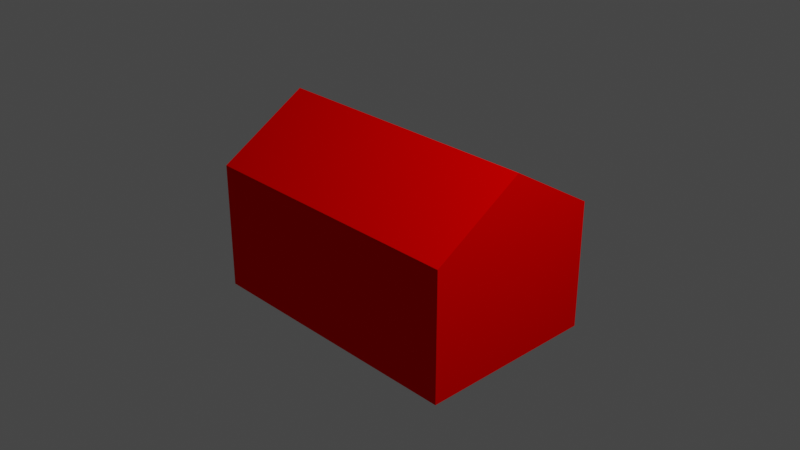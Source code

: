 # Source: redSettlement.blend  (saved by Blender 2.82.7; exported with 4.5.12 LTS)
import bpy
from mathutils import Matrix  # noqa: F401  (used for matrix-valued properties, if any)

bpy.ops.wm.read_factory_settings(use_empty=True)
scene = bpy.context.scene
scene.name = 'Scene'

# ---- collections
col_collection = bpy.data.collections.new('Collection'); scene.collection.children.link(col_collection)

# ---- materials (node trees are filled in below, after node groups)
mat_housecolor = bpy.data.materials.new('houseColor')
mat_housecolor.alpha_threshold = 0.0
mat_housecolor.use_transparent_shadow = False
mat_housecolor.diffuse_color = (1.0, 0.0, 0.0, 1.0)
mat_housecolor.line_color = (0.0, 0.0, 0.0, 1.0)

# ---- material node trees

# ---- world
world_world = bpy.data.worlds.new('World'); scene.world = world_world
world_world.use_nodes = True; world_world.node_tree.nodes.clear()
_N = world_world.node_tree.nodes; _L = world_world.node_tree.links
n0 = _N.new('ShaderNodeOutputWorld'); n0.name = 'World Output'; n0.location = (300, 300)
n1 = _N.new('ShaderNodeBackground'); n1.name = 'Background'; n1.location = (10, 300)
n1.inputs[0].default_value = (0.05088, 0.05088, 0.05088, 1.0)
_L.new(n1.outputs[0], n0.inputs[0])
n0.is_active_output = True
world_world.color = (0.05088, 0.05088, 0.05088)
world_world.use_sun_shadow = False
world_world.sun_shadow_jitter_overblur = 0.0

# ---- cameras
cam_camera = bpy.data.cameras.new('Camera')
cam_camera.clip_end = 100.0
cam_camera.ortho_scale = 7.314

# ---- lights
light_light = bpy.data.lights.new('Light', 'POINT')
light_light.transmission_factor = 0.0
light_light.energy = 1000.0
light_light.shadow_soft_size = 0.1
light_light.shadow_maximum_resolution = 0.006
light_light.use_absolute_resolution = True

# ---- meshes
me_cube = bpy.data.meshes.new('Cube')
me_cube.from_pydata([(1.0, 1.0, 0.4), (1.0, 1.0, -1.0), (1.0, -1.0, 0.4), (1.0, -1.0, -1.0), (-1.0, 1.0, 0.4), (-1.0, 1.0, -1.0), (-1.0, -1.0, 0.4), (-1.0, -1.0, -1.0), (-1.0, 0.0, -1.0), (1.0, 0.0, 1.0), (-1.0, 0.0, 1.0), (1.0, 0.0, -1.0)], [], [(9, 10, 6, 2), (3, 2, 6, 7), (8, 10, 4, 5), (8, 11, 3, 7), (11, 9, 2, 3), (5, 4, 0, 1), (1, 0, 9, 11), (5, 1, 11, 8), (7, 6, 10, 8), (0, 4, 10, 9)])
_uv = me_cube.uv_layers.new(name='UVMap')
_uv.uv.foreach_set('vector', [0.625, 0.625, 0.875, 0.625, 0.875, 0.75, 0.625, 0.75, 0.375, 0.75, 0.625, 0.75, 0.625, 1.0, 0.375, 1.0, 0.375, 0.125, 0.625, 0.125, 0.625, 0.25, 0.375, 0.25, 0.125, 0.625, 0.375, 0.625, 0.375, 0.75, 0.125, 0.75, 0.375, 0.625, 0.625, 0.625, 0.625, 0.75, 0.375, 0.75, 0.375, 0.25, 0.625, 0.25, 0.625, 0.5, 0.375, 0.5, 0.375, 0.5, 0.625, 0.5, 0.625, 0.625, 0.375, 0.625, 0.125, 0.5, 0.375, 0.5, 0.375, 0.625, 0.125, 0.625, 0.375, 0.0, 0.625, 0.0, 0.625, 0.125, 0.375, 0.125, 0.625, 0.5, 0.875, 0.5, 0.875, 0.625, 0.625, 0.625])
me_cube.materials.append(mat_housecolor)
me_cube.use_remesh_preserve_volume = False
me_cube.use_remesh_preserve_attributes = False
me_cube.use_mirror_vertex_groups = False
me_cube.update()

# ---- objects
ob_cube = bpy.data.objects.new('Cube', me_cube)
ob_light = bpy.data.objects.new('Light', light_light)
ob_camera = bpy.data.objects.new('Camera', cam_camera)

# ---- transforms, parenting, visibility, modifiers, constraints
ob_cube.location = (0.0, 0.0, 0.0)
ob_cube.scale = (1.541, 1.0, 1.0)
ob_cube.lock_rotations_4d = False
ob_cube.empty_display_type = 'ARROWS'
ob_cube.lineart.crease_threshold = 0.0
ob_light.location = (4.076, 1.005, 5.904)
ob_light.rotation_euler = (0.6503, 0.05522, 1.866)
ob_light.lock_rotations_4d = False
ob_light.empty_display_type = 'ARROWS'
ob_light.color = (0.0, 0.0, 0.0, 0.0)
ob_light.lineart.crease_threshold = 0.0
ob_camera.location = (7.359, -6.926, 4.958)
ob_camera.rotation_euler = (1.109, 0.0, 0.8149)
ob_camera.lock_rotations_4d = False
ob_camera.empty_display_type = 'ARROWS'
ob_camera.color = (0.0, 0.0, 0.0, 0.0)
ob_camera.display_type = 'WIRE'
ob_camera.lineart.crease_threshold = 0.0

# ---- collection membership
col_collection.objects.link(ob_cube)
col_collection.objects.link(ob_light)
col_collection.objects.link(ob_camera)

# ---- scene / render settings (as saved in the file)
scene.camera = ob_camera
scene.frame_start = 1; scene.frame_end = 250; scene.frame_set(1)
scene.render.engine = 'BLENDER_EEVEE_NEXT'
scene.cycles.use_denoising = False
scene.cycles.samples = 128
scene.cycles.sampling_pattern = 'TABULATED_SOBOL'
scene.cycles.use_adaptive_sampling = False
scene.cycles.use_light_tree = False
scene.view_settings.view_transform = 'Filmic'
bpy.context.view_layer.update()
